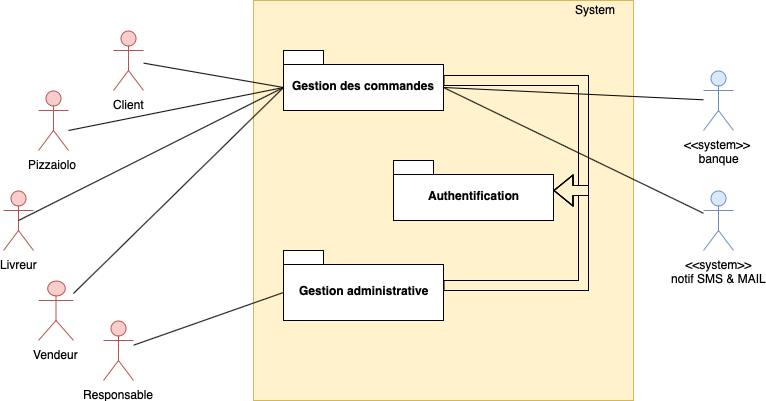

The diagram above was exported from draw.io. Its source (the exported page's mxGraphModel, read from the mxfile embedded in the PNG):
<mxGraphModel dx="787" dy="592" grid="1" gridSize="10" guides="1" tooltips="1" connect="1" arrows="1" fold="1" page="1" pageScale="1" pageWidth="827" pageHeight="1169" math="0" shadow="0">
  <root>
    <mxCell id="H1nenYG3xz-r153t8rdY-0" />
    <mxCell id="H1nenYG3xz-r153t8rdY-1" parent="H1nenYG3xz-r153t8rdY-0" />
    <mxCell id="PIbTt_aMqpq_EOa0CUu9-0" value="&lt;div style=&quot;text-align: left&quot;&gt;&lt;br&gt;&lt;/div&gt;" style="html=1;strokeColor=#d6b656;fillColor=#fff2cc;" parent="H1nenYG3xz-r153t8rdY-1" vertex="1">
      <mxGeometry x="420" y="210" width="380" height="400" as="geometry" />
    </mxCell>
    <mxCell id="PIbTt_aMqpq_EOa0CUu9-1" style="rounded=0;orthogonalLoop=1;jettySize=auto;html=1;startArrow=none;startFill=0;endArrow=none;endFill=0;entryX=0;entryY=0;entryDx=0;entryDy=37;entryPerimeter=0;" parent="H1nenYG3xz-r153t8rdY-1" source="PIbTt_aMqpq_EOa0CUu9-2" target="PIbTt_aMqpq_EOa0CUu9-15" edge="1">
      <mxGeometry relative="1" as="geometry">
        <mxPoint x="320" y="380" as="targetPoint" />
      </mxGeometry>
    </mxCell>
    <mxCell id="PIbTt_aMqpq_EOa0CUu9-2" value="Client&lt;br&gt;" style="shape=umlActor;verticalLabelPosition=bottom;labelBackgroundColor=#ffffff;verticalAlign=top;html=1;strokeColor=#b85450;fillColor=#f8cecc;" parent="H1nenYG3xz-r153t8rdY-1" vertex="1">
      <mxGeometry x="280" y="240" width="30" height="60" as="geometry" />
    </mxCell>
    <mxCell id="PIbTt_aMqpq_EOa0CUu9-30" style="edgeStyle=none;rounded=0;orthogonalLoop=1;jettySize=auto;html=1;startArrow=none;startFill=0;endArrow=none;endFill=0;entryX=0;entryY=0;entryDx=0;entryDy=37;entryPerimeter=0;" parent="H1nenYG3xz-r153t8rdY-1" target="PIbTt_aMqpq_EOa0CUu9-15" edge="1">
      <mxGeometry relative="1" as="geometry">
        <mxPoint x="260" y="520" as="targetPoint" />
        <mxPoint x="240" y="503" as="sourcePoint" />
      </mxGeometry>
    </mxCell>
    <mxCell id="PIbTt_aMqpq_EOa0CUu9-4" value="Vendeur&lt;br&gt;" style="shape=umlActor;verticalLabelPosition=bottom;labelBackgroundColor=#ffffff;verticalAlign=top;html=1;strokeColor=#b85450;fillColor=#f8cecc;" parent="H1nenYG3xz-r153t8rdY-1" vertex="1">
      <mxGeometry x="205" y="490" width="35" height="60" as="geometry" />
    </mxCell>
    <mxCell id="PIbTt_aMqpq_EOa0CUu9-27" style="rounded=0;orthogonalLoop=1;jettySize=auto;html=1;startArrow=none;startFill=0;endArrow=none;endFill=0;entryX=0;entryY=0;entryDx=0;entryDy=37;entryPerimeter=0;" parent="H1nenYG3xz-r153t8rdY-1" target="PIbTt_aMqpq_EOa0CUu9-15" edge="1">
      <mxGeometry relative="1" as="geometry">
        <mxPoint x="440" y="300" as="targetPoint" />
        <mxPoint x="235" y="340" as="sourcePoint" />
      </mxGeometry>
    </mxCell>
    <mxCell id="PIbTt_aMqpq_EOa0CUu9-6" value="&lt;span&gt;Pizzaiolo&amp;nbsp;&lt;/span&gt;&lt;br&gt;" style="shape=umlActor;verticalLabelPosition=bottom;labelBackgroundColor=#ffffff;verticalAlign=top;html=1;strokeColor=#b85450;fillColor=#f8cecc;" parent="H1nenYG3xz-r153t8rdY-1" vertex="1">
      <mxGeometry x="205" y="300" width="30" height="60" as="geometry" />
    </mxCell>
    <mxCell id="PIbTt_aMqpq_EOa0CUu9-8" value="Livreur" style="shape=umlActor;verticalLabelPosition=bottom;labelBackgroundColor=#ffffff;verticalAlign=top;html=1;strokeColor=#b85450;fillColor=#f8cecc;" parent="H1nenYG3xz-r153t8rdY-1" vertex="1">
      <mxGeometry x="170" y="400" width="30" height="60" as="geometry" />
    </mxCell>
    <mxCell id="PIbTt_aMqpq_EOa0CUu9-29" style="edgeStyle=none;rounded=0;orthogonalLoop=1;jettySize=auto;html=1;entryX=0;entryY=0;entryDx=0;entryDy=42;entryPerimeter=0;startArrow=none;startFill=0;endArrow=none;endFill=0;" parent="H1nenYG3xz-r153t8rdY-1" source="PIbTt_aMqpq_EOa0CUu9-10" target="PIbTt_aMqpq_EOa0CUu9-17" edge="1">
      <mxGeometry relative="1" as="geometry" />
    </mxCell>
    <mxCell id="PIbTt_aMqpq_EOa0CUu9-10" value="Responsable" style="shape=umlActor;verticalLabelPosition=bottom;labelBackgroundColor=#ffffff;verticalAlign=top;html=1;strokeColor=#b85450;fillColor=#f8cecc;" parent="H1nenYG3xz-r153t8rdY-1" vertex="1">
      <mxGeometry x="270" y="530" width="30" height="60" as="geometry" />
    </mxCell>
    <mxCell id="PIbTt_aMqpq_EOa0CUu9-11" style="edgeStyle=none;rounded=0;orthogonalLoop=1;jettySize=auto;html=1;entryX=0;entryY=0;entryDx=160;entryDy=37;startArrow=none;startFill=0;endArrow=none;endFill=0;entryPerimeter=0;" parent="H1nenYG3xz-r153t8rdY-1" source="PIbTt_aMqpq_EOa0CUu9-12" target="PIbTt_aMqpq_EOa0CUu9-15" edge="1">
      <mxGeometry relative="1" as="geometry" />
    </mxCell>
    <mxCell id="PIbTt_aMqpq_EOa0CUu9-12" value="&amp;lt;&amp;lt;system&amp;gt;&amp;gt;&amp;nbsp;&lt;br&gt;banque&lt;br&gt;" style="shape=umlActor;verticalLabelPosition=bottom;labelBackgroundColor=#ffffff;verticalAlign=top;html=1;strokeColor=#6c8ebf;fillColor=#dae8fc;" parent="H1nenYG3xz-r153t8rdY-1" vertex="1">
      <mxGeometry x="870" y="280" width="30" height="60" as="geometry" />
    </mxCell>
    <mxCell id="PIbTt_aMqpq_EOa0CUu9-13" style="edgeStyle=none;rounded=0;orthogonalLoop=1;jettySize=auto;html=1;entryX=0;entryY=0;entryDx=160;entryDy=37;startArrow=none;startFill=0;endArrow=none;endFill=0;entryPerimeter=0;" parent="H1nenYG3xz-r153t8rdY-1" source="PIbTt_aMqpq_EOa0CUu9-14" target="PIbTt_aMqpq_EOa0CUu9-15" edge="1">
      <mxGeometry relative="1" as="geometry" />
    </mxCell>
    <mxCell id="PIbTt_aMqpq_EOa0CUu9-14" value="&amp;lt;&amp;lt;system&amp;gt;&amp;gt;&lt;br&gt;notif SMS &amp;amp; MAIL&lt;br&gt;" style="shape=umlActor;verticalLabelPosition=bottom;labelBackgroundColor=#ffffff;verticalAlign=top;html=1;strokeColor=#6c8ebf;fillColor=#dae8fc;" parent="H1nenYG3xz-r153t8rdY-1" vertex="1">
      <mxGeometry x="870" y="400" width="30" height="60" as="geometry" />
    </mxCell>
    <mxCell id="PIbTt_aMqpq_EOa0CUu9-20" style="edgeStyle=entityRelationEdgeStyle;rounded=0;orthogonalLoop=1;jettySize=auto;html=1;startArrow=none;startFill=0;endArrow=block;endFill=0;shape=flexArrow;" parent="H1nenYG3xz-r153t8rdY-1" source="PIbTt_aMqpq_EOa0CUu9-15" target="PIbTt_aMqpq_EOa0CUu9-18" edge="1">
      <mxGeometry relative="1" as="geometry" />
    </mxCell>
    <mxCell id="PIbTt_aMqpq_EOa0CUu9-15" value="Gestion des commandes" style="shape=folder;fontStyle=1;spacingTop=10;tabWidth=40;tabHeight=14;tabPosition=left;html=1;strokeColor=#000000;fillColor=#FFFFFF;labelBackgroundColor=none;" parent="H1nenYG3xz-r153t8rdY-1" vertex="1">
      <mxGeometry x="450" y="260" width="160" height="60" as="geometry" />
    </mxCell>
    <mxCell id="PIbTt_aMqpq_EOa0CUu9-16" value="System" style="text;html=1;resizable=0;points=[];autosize=1;align=left;verticalAlign=top;spacingTop=-4;" parent="H1nenYG3xz-r153t8rdY-1" vertex="1">
      <mxGeometry x="740" y="210" width="60" height="20" as="geometry" />
    </mxCell>
    <mxCell id="PIbTt_aMqpq_EOa0CUu9-21" style="edgeStyle=entityRelationEdgeStyle;shape=flexArrow;rounded=0;orthogonalLoop=1;jettySize=auto;html=1;startArrow=none;startFill=0;endArrow=block;endFill=0;" parent="H1nenYG3xz-r153t8rdY-1" source="PIbTt_aMqpq_EOa0CUu9-17" target="PIbTt_aMqpq_EOa0CUu9-18" edge="1">
      <mxGeometry relative="1" as="geometry" />
    </mxCell>
    <mxCell id="PIbTt_aMqpq_EOa0CUu9-17" value="Gestion administrative" style="shape=folder;fontStyle=1;spacingTop=10;tabWidth=40;tabHeight=14;tabPosition=left;html=1;strokeColor=#000000;fillColor=#FFFFFF;" parent="H1nenYG3xz-r153t8rdY-1" vertex="1">
      <mxGeometry x="450" y="460" width="160" height="70" as="geometry" />
    </mxCell>
    <mxCell id="PIbTt_aMqpq_EOa0CUu9-18" value="Authentification" style="shape=folder;fontStyle=1;spacingTop=10;tabWidth=40;tabHeight=14;tabPosition=left;html=1;strokeColor=#000000;fillColor=#FFFFFF;" parent="H1nenYG3xz-r153t8rdY-1" vertex="1">
      <mxGeometry x="560" y="370" width="160" height="60" as="geometry" />
    </mxCell>
    <mxCell id="PIbTt_aMqpq_EOa0CUu9-28" style="edgeStyle=none;rounded=0;orthogonalLoop=1;jettySize=auto;html=1;exitX=0.5;exitY=0.5;exitDx=0;exitDy=0;exitPerimeter=0;entryX=0;entryY=0;entryDx=0;entryDy=37;entryPerimeter=0;startArrow=none;startFill=0;endArrow=none;endFill=0;" parent="H1nenYG3xz-r153t8rdY-1" source="PIbTt_aMqpq_EOa0CUu9-8" target="PIbTt_aMqpq_EOa0CUu9-15" edge="1">
      <mxGeometry relative="1" as="geometry" />
    </mxCell>
  </root>
</mxGraphModel>